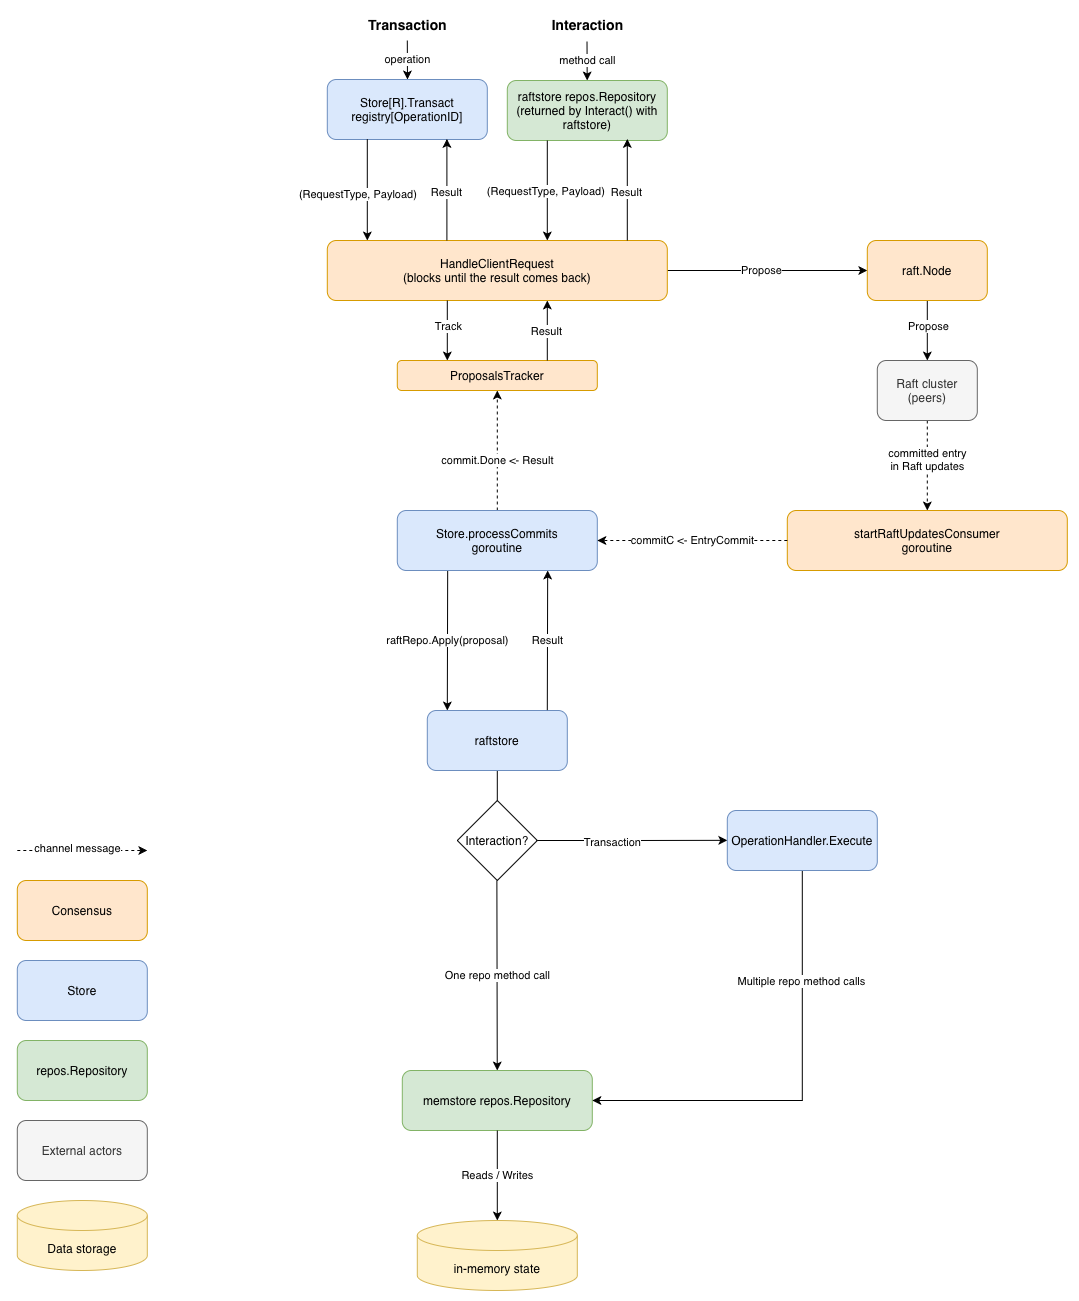

The diagram above was exported from draw.io. Its source (the exported page's mxGraphModel, read from the mxfile embedded in the PNG):
<mxGraphModel dx="1018" dy="602" grid="1" gridSize="10" guides="1" tooltips="1" connect="1" arrows="1" fold="1" page="1" pageScale="1" pageWidth="850" pageHeight="1100" math="0" shadow="0">
  <root>
    <mxCell id="0" />
    <mxCell id="1" parent="0" />
    <mxCell id="pUn_j9DAgvkfes_4VmkY-1" parent="1" style="text;html=1;fontSize=14;fontStyle=1;align=center;fontColor=#6c8ebf;" value="&lt;span style=&quot;color: rgb(0, 0, 0);&quot;&gt;Transaction&lt;/span&gt;" vertex="1">
      <mxGeometry height="30" width="280" x="300" y="290" as="geometry" />
    </mxCell>
    <mxCell id="pUn_j9DAgvkfes_4VmkY-2" parent="1" style="text;html=1;fontSize=14;fontStyle=1;align=center;fontColor=#82b366;" value="&lt;span style=&quot;caret-color: rgb(0, 0, 0); color: rgb(0, 0, 0);&quot;&gt;Interaction&lt;/span&gt;" vertex="1">
      <mxGeometry height="30" width="280" x="480" y="290" as="geometry" />
    </mxCell>
    <mxCell id="pUn_j9DAgvkfes_4VmkY-6" parent="1" style="rounded=1;whiteSpace=wrap;html=1;fillColor=#dae8fc;strokeColor=#6c8ebf;" value="&lt;div&gt;Store[R].Transact&lt;br&gt;&lt;/div&gt;registry[OperationID]" vertex="1">
      <mxGeometry height="60" width="160" x="360" y="359" as="geometry" />
    </mxCell>
    <mxCell id="pUn_j9DAgvkfes_4VmkY-10" parent="1" style="rounded=1;whiteSpace=wrap;html=1;fillColor=#d5e8d4;strokeColor=#82b366;" value="raftstore repos.Repository&lt;div&gt;(returned by Interact() with raftstore)&lt;/div&gt;" vertex="1">
      <mxGeometry height="60" width="160" x="540" y="360" as="geometry" />
    </mxCell>
    <mxCell id="pUn_j9DAgvkfes_4VmkY-51" edge="1" parent="1" source="pUn_j9DAgvkfes_4VmkY-12" style="edgeStyle=orthogonalEdgeStyle;rounded=0;orthogonalLoop=1;jettySize=auto;html=1;exitX=1;exitY=0.5;exitDx=0;exitDy=0;entryX=0;entryY=0.5;entryDx=0;entryDy=0;" target="pUn_j9DAgvkfes_4VmkY-50">
      <mxGeometry relative="1" as="geometry" />
    </mxCell>
    <mxCell id="pUn_j9DAgvkfes_4VmkY-53" connectable="0" parent="pUn_j9DAgvkfes_4VmkY-51" style="edgeLabel;html=1;align=center;verticalAlign=middle;resizable=0;points=[];" value="Propose" vertex="1">
      <mxGeometry relative="1" x="-0.07" as="geometry">
        <mxPoint as="offset" />
      </mxGeometry>
    </mxCell>
    <mxCell id="pUn_j9DAgvkfes_4VmkY-12" parent="1" style="rounded=1;whiteSpace=wrap;html=1;fillColor=#ffe6cc;strokeColor=#d79b00;" value="HandleClientRequest&lt;br&gt;(blocks until the result comes back)" vertex="1">
      <mxGeometry height="60" width="340" x="360" y="520" as="geometry" />
    </mxCell>
    <mxCell id="pUn_j9DAgvkfes_4VmkY-81" edge="1" parent="1" source="pUn_j9DAgvkfes_4VmkY-14" style="edgeStyle=orthogonalEdgeStyle;rounded=0;orthogonalLoop=1;jettySize=auto;html=1;exitX=0.5;exitY=1;exitDx=0;exitDy=0;entryX=0.5;entryY=0;entryDx=0;entryDy=0;endArrow=none;endFill=0;" target="pUn_j9DAgvkfes_4VmkY-80">
      <mxGeometry relative="1" as="geometry" />
    </mxCell>
    <mxCell id="pUn_j9DAgvkfes_4VmkY-14" parent="1" style="rounded=1;whiteSpace=wrap;html=1;fillColor=#dae8fc;strokeColor=#6c8ebf;" value="raftstore" vertex="1">
      <mxGeometry height="60" width="140" x="460" y="990" as="geometry" />
    </mxCell>
    <mxCell id="pUn_j9DAgvkfes_4VmkY-17" parent="1" style="rounded=1;whiteSpace=wrap;html=1;fillColor=#d5e8d4;strokeColor=#82b366;" value="memstore repos.Repository" vertex="1">
      <mxGeometry height="60" width="190" x="435" y="1350" as="geometry" />
    </mxCell>
    <mxCell id="pUn_j9DAgvkfes_4VmkY-18" parent="1" style="shape=cylinder3;whiteSpace=wrap;html=1;fillColor=#fff2cc;strokeColor=#d6b656;boundedLbl=1;" value="in-memory state" vertex="1">
      <mxGeometry height="70" width="160" x="450" y="1500" as="geometry" />
    </mxCell>
    <mxCell id="pUn_j9DAgvkfes_4VmkY-20" edge="1" parent="1" style="rounded=0;html=1;entryX=0.5;entryY=0;" value="operation">
      <mxGeometry relative="1" as="geometry">
        <mxPoint x="440" y="320" as="sourcePoint" />
        <mxPoint x="440.18" y="359.0000000000001" as="targetPoint" />
      </mxGeometry>
    </mxCell>
    <mxCell id="pUn_j9DAgvkfes_4VmkY-22" edge="1" parent="1" style="rounded=0;html=1;exitX=0.5;exitY=1;exitDx=0;exitDy=0;" value="">
      <mxGeometry relative="1" as="geometry">
        <mxPoint x="400" y="418.64" as="sourcePoint" />
        <mxPoint x="400" y="520" as="targetPoint" />
      </mxGeometry>
    </mxCell>
    <mxCell id="pUn_j9DAgvkfes_4VmkY-26" edge="1" parent="1" style="rounded=0;html=1;entryX=0.823;entryY=0.011;entryDx=0;entryDy=0;entryPerimeter=0;" value="">
      <mxGeometry relative="1" x="-0.0008" as="geometry">
        <mxPoint as="offset" />
        <mxPoint x="580" y="420" as="sourcePoint" />
        <mxPoint x="580.0000000000001" y="520.0000000000001" as="targetPoint" />
      </mxGeometry>
    </mxCell>
    <mxCell id="pUn_j9DAgvkfes_4VmkY-68" connectable="0" parent="pUn_j9DAgvkfes_4VmkY-26" style="edgeLabel;html=1;align=center;verticalAlign=middle;resizable=0;points=[];" value="(RequestType, Payload)&amp;nbsp;" vertex="1">
      <mxGeometry relative="1" x="0.0231" y="-1" as="geometry">
        <mxPoint x="1" as="offset" />
      </mxGeometry>
    </mxCell>
    <mxCell id="pUn_j9DAgvkfes_4VmkY-29" edge="1" parent="1" style="rounded=0;html=1;exitX=0.25;exitY=1;exitDx=0;exitDy=0;entryX=0.283;entryY=-0.006;entryDx=0;entryDy=0;entryPerimeter=0;" value="raftRepo.Apply(proposal)">
      <mxGeometry relative="1" as="geometry">
        <mxPoint x="480.37999999999977" y="850.36" as="sourcePoint" />
        <mxPoint x="479.9999999999999" y="990" as="targetPoint" />
      </mxGeometry>
    </mxCell>
    <mxCell id="pUn_j9DAgvkfes_4VmkY-33" edge="1" parent="1" style="rounded=0;html=1;exitX=0.704;exitY=1.009;exitDx=0;exitDy=0;exitPerimeter=0;" target="pUn_j9DAgvkfes_4VmkY-17" value="One repo method call">
      <mxGeometry relative="1" as="geometry">
        <mxPoint x="529.5799999999999" y="1159.9999999999998" as="sourcePoint" />
        <mxPoint x="529.65" y="1270" as="targetPoint" />
      </mxGeometry>
    </mxCell>
    <mxCell id="pUn_j9DAgvkfes_4VmkY-34" edge="1" parent="1" style="rounded=0;html=1;exitX=0.5;exitY=1;entryX=0.5;entryY=0;" value="Reads / Writes">
      <mxGeometry relative="1" as="geometry">
        <mxPoint x="530" y="1410" as="sourcePoint" />
        <mxPoint x="530" y="1500" as="targetPoint" />
      </mxGeometry>
    </mxCell>
    <mxCell id="pUn_j9DAgvkfes_4VmkY-37" parent="1" style="rounded=1;whiteSpace=wrap;html=1;fillColor=#ffe6cc;strokeColor=#d79b00;" value="Consensus" vertex="1">
      <mxGeometry height="60" width="130" x="50" y="1160" as="geometry" />
    </mxCell>
    <mxCell id="pUn_j9DAgvkfes_4VmkY-38" parent="1" style="rounded=1;whiteSpace=wrap;html=1;fillColor=#ffe6cc;strokeColor=#d79b00;" value="startRaftUpdatesConsumer&lt;div&gt;goroutine&lt;/div&gt;" vertex="1">
      <mxGeometry height="60" width="280" x="820" y="790" as="geometry" />
    </mxCell>
    <mxCell id="pUn_j9DAgvkfes_4VmkY-59" edge="1" parent="1" source="pUn_j9DAgvkfes_4VmkY-39" style="edgeStyle=orthogonalEdgeStyle;rounded=0;orthogonalLoop=1;jettySize=auto;html=1;exitX=0.5;exitY=0;exitDx=0;exitDy=0;entryX=0.5;entryY=1;entryDx=0;entryDy=0;dashed=1;" target="pUn_j9DAgvkfes_4VmkY-56">
      <mxGeometry relative="1" as="geometry" />
    </mxCell>
    <mxCell id="pUn_j9DAgvkfes_4VmkY-60" connectable="0" parent="pUn_j9DAgvkfes_4VmkY-59" style="edgeLabel;html=1;align=center;verticalAlign=middle;resizable=0;points=[];" value="commit.Done &amp;lt;- Result" vertex="1">
      <mxGeometry relative="1" x="-0.1598" as="geometry">
        <mxPoint as="offset" />
      </mxGeometry>
    </mxCell>
    <mxCell id="pUn_j9DAgvkfes_4VmkY-39" parent="1" style="rounded=1;whiteSpace=wrap;html=1;fillColor=#dae8fc;strokeColor=#6c8ebf;" value="Store.processCommits&lt;div&gt;goroutine&lt;/div&gt;" vertex="1">
      <mxGeometry height="60" width="200" x="430" y="790" as="geometry" />
    </mxCell>
    <mxCell id="pUn_j9DAgvkfes_4VmkY-40" edge="1" parent="1" source="pUn_j9DAgvkfes_4VmkY-38" style="rounded=0;html=1;exitX=0;exitY=0.5;exitDx=0;exitDy=0;dashed=1;" target="pUn_j9DAgvkfes_4VmkY-39" value="commitC &amp;lt;- EntryCommit">
      <mxGeometry relative="1" as="geometry">
        <mxPoint x="910" y="740" as="sourcePoint" />
        <mxPoint x="1490" y="740" as="targetPoint" />
      </mxGeometry>
    </mxCell>
    <mxCell id="pUn_j9DAgvkfes_4VmkY-41" edge="1" parent="1" style="rounded=0;html=1;exitX=0.25;exitY=1;exitDx=0;exitDy=0;entryX=0.283;entryY=-0.006;entryDx=0;entryDy=0;entryPerimeter=0;" value="Result">
      <mxGeometry relative="1" as="geometry">
        <mxPoint x="580" y="989.64" as="sourcePoint" />
        <mxPoint x="580.3799999999999" y="850" as="targetPoint" />
      </mxGeometry>
    </mxCell>
    <mxCell id="pUn_j9DAgvkfes_4VmkY-46" edge="1" parent="1" source="pUn_j9DAgvkfes_4VmkY-45" style="rounded=0;orthogonalLoop=1;jettySize=auto;html=1;entryX=1;entryY=0.5;entryDx=0;entryDy=0;exitX=0.5;exitY=1;exitDx=0;exitDy=0;dashed=1;">
      <mxGeometry relative="1" as="geometry">
        <mxPoint x="1016.8749999999995" y="659.9999999999998" as="sourcePoint" />
        <mxPoint x="960.0000000000005" y="789.9999999999998" as="targetPoint" />
      </mxGeometry>
    </mxCell>
    <mxCell id="pUn_j9DAgvkfes_4VmkY-47" connectable="0" parent="pUn_j9DAgvkfes_4VmkY-46" style="edgeLabel;html=1;align=center;verticalAlign=middle;resizable=0;points=[];" value="committed entry&lt;div&gt;in Raft updates&lt;/div&gt;" vertex="1">
      <mxGeometry relative="1" x="-0.1426" as="geometry">
        <mxPoint as="offset" />
      </mxGeometry>
    </mxCell>
    <mxCell id="pUn_j9DAgvkfes_4VmkY-45" parent="1" style="rounded=1;whiteSpace=wrap;html=1;fillColor=#f5f5f5;fontColor=#333333;strokeColor=#666666;" value="Raft cluster&lt;div&gt;(peers)&lt;/div&gt;" vertex="1">
      <mxGeometry height="60" width="100" x="910" y="640" as="geometry" />
    </mxCell>
    <mxCell id="pUn_j9DAgvkfes_4VmkY-54" edge="1" parent="1" source="pUn_j9DAgvkfes_4VmkY-50" style="edgeStyle=orthogonalEdgeStyle;rounded=0;orthogonalLoop=1;jettySize=auto;html=1;exitX=0.5;exitY=1;exitDx=0;exitDy=0;entryX=0.5;entryY=0;entryDx=0;entryDy=0;" target="pUn_j9DAgvkfes_4VmkY-45">
      <mxGeometry relative="1" as="geometry" />
    </mxCell>
    <mxCell id="pUn_j9DAgvkfes_4VmkY-55" connectable="0" parent="pUn_j9DAgvkfes_4VmkY-54" style="edgeLabel;html=1;align=center;verticalAlign=middle;resizable=0;points=[];" value="Propose" vertex="1">
      <mxGeometry relative="1" x="-0.1267" y="1" as="geometry">
        <mxPoint as="offset" />
      </mxGeometry>
    </mxCell>
    <mxCell id="pUn_j9DAgvkfes_4VmkY-50" parent="1" style="rounded=1;whiteSpace=wrap;html=1;fillColor=#ffe6cc;strokeColor=#d79b00;" value="raft.Node" vertex="1">
      <mxGeometry height="60" width="120" x="900" y="520" as="geometry" />
    </mxCell>
    <mxCell id="pUn_j9DAgvkfes_4VmkY-56" parent="1" style="rounded=1;whiteSpace=wrap;html=1;fillColor=#ffe6cc;strokeColor=#d79b00;" value="ProposalsTracker" vertex="1">
      <mxGeometry height="30" width="200" x="430" y="640" as="geometry" />
    </mxCell>
    <mxCell id="pUn_j9DAgvkfes_4VmkY-57" edge="1" parent="1" style="edgeStyle=orthogonalEdgeStyle;rounded=0;orthogonalLoop=1;jettySize=auto;html=1;exitX=0.5;exitY=1;exitDx=0;exitDy=0;entryX=0.5;entryY=0;entryDx=0;entryDy=0;">
      <mxGeometry relative="1" as="geometry">
        <mxPoint x="480" y="580" as="sourcePoint" />
        <mxPoint x="480" y="640" as="targetPoint" />
      </mxGeometry>
    </mxCell>
    <mxCell id="pUn_j9DAgvkfes_4VmkY-58" connectable="0" parent="pUn_j9DAgvkfes_4VmkY-57" style="edgeLabel;html=1;align=center;verticalAlign=middle;resizable=0;points=[];" value="Track" vertex="1">
      <mxGeometry relative="1" x="-0.1267" y="1" as="geometry">
        <mxPoint as="offset" />
      </mxGeometry>
    </mxCell>
    <mxCell id="pUn_j9DAgvkfes_4VmkY-61" edge="1" parent="1" style="rounded=0;orthogonalLoop=1;jettySize=auto;html=1;exitX=0.5;exitY=1;exitDx=0;exitDy=0;entryX=0.5;entryY=0;entryDx=0;entryDy=0;">
      <mxGeometry relative="1" as="geometry">
        <mxPoint x="580" y="640" as="sourcePoint" />
        <mxPoint x="580" y="580" as="targetPoint" />
      </mxGeometry>
    </mxCell>
    <mxCell id="pUn_j9DAgvkfes_4VmkY-62" connectable="0" parent="pUn_j9DAgvkfes_4VmkY-61" style="edgeLabel;html=1;align=center;verticalAlign=middle;resizable=0;points=[];" value="Result" vertex="1">
      <mxGeometry relative="1" x="-0.1267" y="1" as="geometry">
        <mxPoint y="-4" as="offset" />
      </mxGeometry>
    </mxCell>
    <mxCell id="pUn_j9DAgvkfes_4VmkY-63" edge="1" parent="1" style="endArrow=classic;html=1;rounded=0;dashed=1;" value="">
      <mxGeometry height="50" relative="1" width="50" as="geometry">
        <mxPoint x="50" y="1130" as="sourcePoint" />
        <mxPoint x="180" y="1130" as="targetPoint" />
      </mxGeometry>
    </mxCell>
    <mxCell id="pUn_j9DAgvkfes_4VmkY-65" connectable="0" parent="pUn_j9DAgvkfes_4VmkY-63" style="edgeLabel;html=1;align=center;verticalAlign=middle;resizable=0;points=[];" value="channel message" vertex="1">
      <mxGeometry relative="1" x="-0.073" y="2" as="geometry">
        <mxPoint as="offset" />
      </mxGeometry>
    </mxCell>
    <mxCell id="pUn_j9DAgvkfes_4VmkY-69" parent="1" style="text;whiteSpace=wrap;html=1;" value="&lt;span style=&quot;caret-color: rgb(0, 0, 0); color: rgb(0, 0, 0); font-family: Helvetica; font-size: 11px; font-style: normal; font-variant-caps: normal; font-weight: 400; letter-spacing: normal; orphans: 2; text-align: center; text-indent: 0px; text-transform: none; white-space: nowrap; widows: 2; word-spacing: 0px; -webkit-text-stroke-width: 0px; background-color: rgb(255, 255, 255); text-decoration: none; display: inline !important; float: none;&quot;&gt;(RequestType, Payload)&amp;nbsp;&lt;/span&gt;" vertex="1">
      <mxGeometry height="50" width="150" x="330" y="460" as="geometry" />
    </mxCell>
    <mxCell id="pUn_j9DAgvkfes_4VmkY-70" parent="1" style="rounded=1;whiteSpace=wrap;html=1;fillColor=#dae8fc;strokeColor=#6c8ebf;" value="Store" vertex="1">
      <mxGeometry height="60" width="130" x="50" y="1240" as="geometry" />
    </mxCell>
    <mxCell id="pUn_j9DAgvkfes_4VmkY-71" parent="1" style="rounded=1;whiteSpace=wrap;html=1;fillColor=#d5e8d4;strokeColor=#82b366;" value="repos.Repository" vertex="1">
      <mxGeometry height="60" width="130" x="50" y="1320" as="geometry" />
    </mxCell>
    <mxCell id="pUn_j9DAgvkfes_4VmkY-73" parent="1" style="rounded=1;whiteSpace=wrap;html=1;fillColor=#f5f5f5;strokeColor=#666666;fontColor=#333333;" value="External actors" vertex="1">
      <mxGeometry height="60" width="130" x="50" y="1400" as="geometry" />
    </mxCell>
    <mxCell id="pUn_j9DAgvkfes_4VmkY-74" parent="1" style="shape=cylinder3;whiteSpace=wrap;html=1;fillColor=#fff2cc;strokeColor=#d6b656;boundedLbl=1;" value="Data storage" vertex="1">
      <mxGeometry height="70" width="130" x="50" y="1480" as="geometry" />
    </mxCell>
    <mxCell id="pUn_j9DAgvkfes_4VmkY-82" edge="1" parent="1" source="pUn_j9DAgvkfes_4VmkY-80" style="edgeStyle=orthogonalEdgeStyle;rounded=0;orthogonalLoop=1;jettySize=auto;html=1;exitX=1;exitY=0.5;exitDx=0;exitDy=0;">
      <mxGeometry relative="1" as="geometry">
        <mxPoint x="760" y="1119.8333333333335" as="targetPoint" />
      </mxGeometry>
    </mxCell>
    <mxCell id="pUn_j9DAgvkfes_4VmkY-83" connectable="0" parent="pUn_j9DAgvkfes_4VmkY-82" style="edgeLabel;html=1;align=center;verticalAlign=middle;resizable=0;points=[];" value="Transaction" vertex="1">
      <mxGeometry relative="1" x="-0.2077" y="-2" as="geometry">
        <mxPoint as="offset" />
      </mxGeometry>
    </mxCell>
    <mxCell id="pUn_j9DAgvkfes_4VmkY-80" parent="1" style="rhombus;whiteSpace=wrap;html=1;shapeInside=1;" value="&lt;div&gt;&lt;br&gt;&lt;/div&gt;&lt;div&gt;&lt;br&gt;&lt;/div&gt;&lt;div&gt;Interaction?&lt;/div&gt;" vertex="1">
      <mxGeometry height="80" width="80" x="490" y="1080" as="geometry" />
    </mxCell>
    <mxCell id="pUn_j9DAgvkfes_4VmkY-87" edge="1" parent="1" source="pUn_j9DAgvkfes_4VmkY-86" style="edgeStyle=orthogonalEdgeStyle;rounded=0;orthogonalLoop=1;jettySize=auto;html=1;exitX=0.5;exitY=1;exitDx=0;exitDy=0;entryX=1;entryY=0.5;entryDx=0;entryDy=0;" target="pUn_j9DAgvkfes_4VmkY-17">
      <mxGeometry relative="1" as="geometry" />
    </mxCell>
    <mxCell id="pUn_j9DAgvkfes_4VmkY-88" connectable="0" parent="pUn_j9DAgvkfes_4VmkY-87" style="edgeLabel;html=1;align=center;verticalAlign=middle;resizable=0;points=[];" value="Multiple repo method calls" vertex="1">
      <mxGeometry relative="1" x="-0.4951" y="-1" as="geometry">
        <mxPoint as="offset" />
      </mxGeometry>
    </mxCell>
    <mxCell id="pUn_j9DAgvkfes_4VmkY-86" parent="1" style="rounded=1;whiteSpace=wrap;html=1;fillColor=#dae8fc;strokeColor=#6c8ebf;" value="OperationHandler.Execute" vertex="1">
      <mxGeometry height="60" width="150" x="760" y="1090" as="geometry" />
    </mxCell>
    <mxCell id="pUn_j9DAgvkfes_4VmkY-90" edge="1" parent="1" style="rounded=0;html=1;entryX=0.5;entryY=0;" value="method call">
      <mxGeometry relative="1" as="geometry">
        <mxPoint x="619.71" y="321" as="sourcePoint" />
        <mxPoint x="619.8900000000001" y="360.0000000000001" as="targetPoint" />
      </mxGeometry>
    </mxCell>
    <mxCell id="pUn_j9DAgvkfes_4VmkY-91" edge="1" parent="1" style="rounded=0;orthogonalLoop=1;jettySize=auto;html=1;exitX=0.35;exitY=0.026;exitDx=0;exitDy=0;exitPerimeter=0;">
      <mxGeometry relative="1" as="geometry">
        <mxPoint x="479.6" y="520.0000000000001" as="sourcePoint" />
        <mxPoint x="479.6" y="418.44" as="targetPoint" />
      </mxGeometry>
    </mxCell>
    <mxCell id="pUn_j9DAgvkfes_4VmkY-92" connectable="0" parent="pUn_j9DAgvkfes_4VmkY-91" style="edgeLabel;html=1;align=center;verticalAlign=middle;resizable=0;points=[];" value="Result" vertex="1">
      <mxGeometry relative="1" x="-0.1267" y="1" as="geometry">
        <mxPoint y="-4" as="offset" />
      </mxGeometry>
    </mxCell>
    <mxCell id="pUn_j9DAgvkfes_4VmkY-93" edge="1" parent="1" style="rounded=0;orthogonalLoop=1;jettySize=auto;html=1;exitX=0.35;exitY=0.026;exitDx=0;exitDy=0;exitPerimeter=0;">
      <mxGeometry relative="1" as="geometry">
        <mxPoint x="660" y="520.0000000000002" as="sourcePoint" />
        <mxPoint x="660" y="418.44" as="targetPoint" />
      </mxGeometry>
    </mxCell>
    <mxCell id="pUn_j9DAgvkfes_4VmkY-94" connectable="0" parent="pUn_j9DAgvkfes_4VmkY-93" style="edgeLabel;html=1;align=center;verticalAlign=middle;resizable=0;points=[];" value="Result" vertex="1">
      <mxGeometry relative="1" x="-0.1267" y="1" as="geometry">
        <mxPoint y="-4" as="offset" />
      </mxGeometry>
    </mxCell>
  </root>
</mxGraphModel>